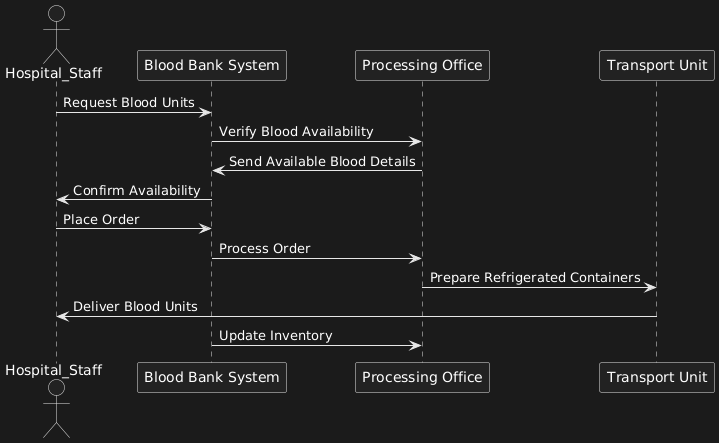

The diagram above was rendered by PlantUML. Its source (embedded in the PNG):
@startuml
actor Hospital_Staff
participant "Blood Bank System" as System
participant "Processing Office" as Processing
participant "Transport Unit" as Transport

Hospital_Staff -> System: Request Blood Units
System -> Processing: Verify Blood Availability
Processing -> System: Send Available Blood Details
System -> Hospital_Staff: Confirm Availability

Hospital_Staff -> System: Place Order
System -> Processing: Process Order
Processing -> Transport: Prepare Refrigerated Containers
Transport -> Hospital_Staff: Deliver Blood Units
System -> Processing: Update Inventory
@enduml